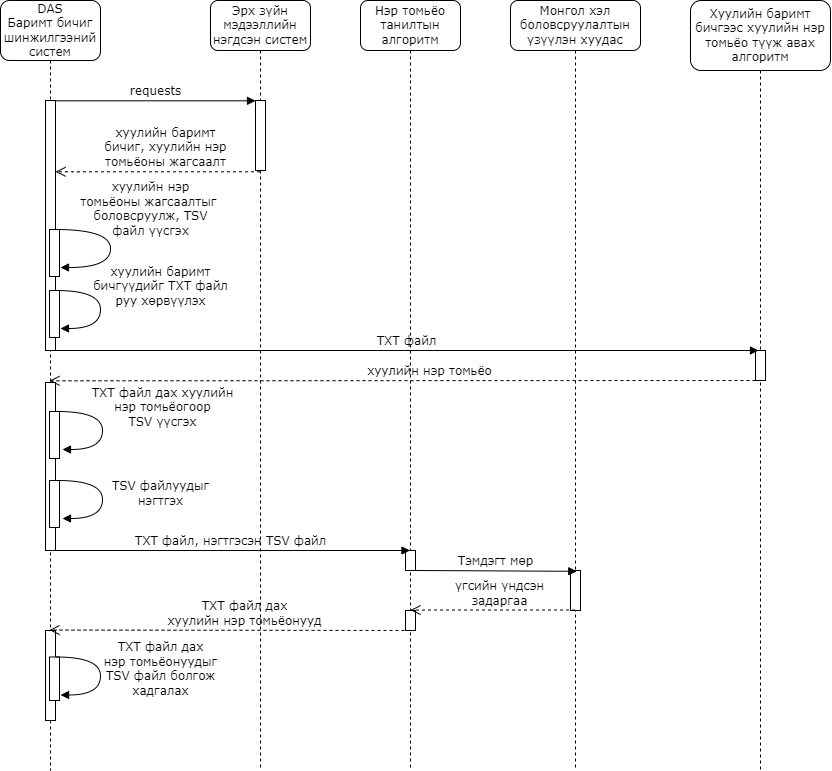

The diagram above was exported from draw.io. Its source (the exported page's mxGraphModel, read from the mxfile embedded in the PNG):
<mxGraphModel dx="1615" dy="832" grid="1" gridSize="10" guides="1" tooltips="1" connect="1" arrows="1" fold="1" page="1" pageScale="1" pageWidth="1100" pageHeight="850" background="none" math="0" shadow="0">
  <root>
    <mxCell id="0" />
    <mxCell id="1" parent="0" />
    <mxCell id="7baba1c4bc27f4b0-2" value="Эрх зүйн мэдээллийн нэгдсэн систем" style="shape=umlLifeline;perimeter=lifelinePerimeter;whiteSpace=wrap;html=1;container=1;collapsible=0;recursiveResize=0;outlineConnect=0;rounded=1;shadow=0;comic=0;labelBackgroundColor=none;strokeWidth=1;fontFamily=Verdana;fontSize=12;align=center;size=50;" parent="1" vertex="1">
      <mxGeometry x="345" y="40" width="100" height="770" as="geometry" />
    </mxCell>
    <mxCell id="7baba1c4bc27f4b0-10" value="" style="html=1;points=[];perimeter=orthogonalPerimeter;rounded=0;shadow=0;comic=0;labelBackgroundColor=none;strokeWidth=1;fontFamily=Verdana;fontSize=12;align=center;" parent="7baba1c4bc27f4b0-2" vertex="1">
      <mxGeometry x="45" y="100" width="10" height="70" as="geometry" />
    </mxCell>
    <mxCell id="7baba1c4bc27f4b0-3" value="Нэр томьёо танилтын алгоритм" style="shape=umlLifeline;perimeter=lifelinePerimeter;whiteSpace=wrap;html=1;container=1;collapsible=0;recursiveResize=0;outlineConnect=0;rounded=1;shadow=0;comic=0;labelBackgroundColor=none;strokeWidth=1;fontFamily=Verdana;fontSize=12;align=center;size=50;" parent="1" vertex="1">
      <mxGeometry x="495" y="40" width="100" height="770" as="geometry" />
    </mxCell>
    <mxCell id="IfJJwub_q2aBxfD1-8Eh-9" value="" style="html=1;points=[];perimeter=orthogonalPerimeter;rounded=0;shadow=0;comic=0;labelBackgroundColor=none;strokeWidth=1;fontFamily=Verdana;fontSize=12;align=center;" parent="7baba1c4bc27f4b0-3" vertex="1">
      <mxGeometry x="45" y="550" width="10" height="20" as="geometry" />
    </mxCell>
    <mxCell id="Niq4UcUxrpElZs_i6L5h-1" value="" style="html=1;points=[];perimeter=orthogonalPerimeter;rounded=0;shadow=0;comic=0;labelBackgroundColor=none;strokeWidth=1;fontFamily=Verdana;fontSize=12;align=center;" vertex="1" parent="7baba1c4bc27f4b0-3">
      <mxGeometry x="45" y="610" width="10" height="20" as="geometry" />
    </mxCell>
    <mxCell id="7baba1c4bc27f4b0-4" value="Монгол хэл боловсруулалтын&lt;br&gt;үзүүлэн хуудас" style="shape=umlLifeline;perimeter=lifelinePerimeter;whiteSpace=wrap;html=1;container=1;collapsible=0;recursiveResize=0;outlineConnect=0;rounded=1;shadow=0;comic=0;labelBackgroundColor=none;strokeWidth=1;fontFamily=Verdana;fontSize=12;align=center;size=50;" parent="1" vertex="1">
      <mxGeometry x="645" y="40" width="130" height="770" as="geometry" />
    </mxCell>
    <mxCell id="IfJJwub_q2aBxfD1-8Eh-12" value="" style="html=1;points=[];perimeter=orthogonalPerimeter;rounded=0;shadow=0;comic=0;labelBackgroundColor=none;strokeWidth=1;fontFamily=Verdana;fontSize=12;align=center;" parent="7baba1c4bc27f4b0-4" vertex="1">
      <mxGeometry x="60" y="570" width="10" height="40" as="geometry" />
    </mxCell>
    <mxCell id="IfJJwub_q2aBxfD1-8Eh-11" value="Тэмдэгт мөр" style="html=1;verticalAlign=bottom;endArrow=block;labelBackgroundColor=none;fontFamily=Verdana;fontSize=12;entryX=0.626;entryY=0.02;entryDx=0;entryDy=0;entryPerimeter=0;" parent="7baba1c4bc27f4b0-4" edge="1" target="IfJJwub_q2aBxfD1-8Eh-12">
      <mxGeometry relative="1" as="geometry">
        <mxPoint x="-95" y="570" as="sourcePoint" />
        <mxPoint x="50" y="570" as="targetPoint" />
      </mxGeometry>
    </mxCell>
    <mxCell id="Niq4UcUxrpElZs_i6L5h-3" value="үгсийн үндсэн &lt;br&gt;задаргаа" style="html=1;verticalAlign=bottom;endArrow=open;dashed=1;endSize=8;labelBackgroundColor=none;fontFamily=Verdana;fontSize=12;edgeStyle=elbowEdgeStyle;elbow=vertical;" edge="1" parent="7baba1c4bc27f4b0-4" source="7baba1c4bc27f4b0-4">
      <mxGeometry x="-0.0714" relative="1" as="geometry">
        <mxPoint x="-100" y="610.05" as="targetPoint" />
        <Array as="points" />
        <mxPoint x="50" y="610.05" as="sourcePoint" />
        <mxPoint x="1" as="offset" />
      </mxGeometry>
    </mxCell>
    <mxCell id="7baba1c4bc27f4b0-5" value="Хуулийн баримт бичгээс хуулийн нэр томьёо түүж авах алгоритм" style="shape=umlLifeline;perimeter=lifelinePerimeter;whiteSpace=wrap;html=1;container=1;collapsible=0;recursiveResize=0;outlineConnect=0;rounded=1;shadow=0;comic=0;labelBackgroundColor=none;strokeWidth=1;fontFamily=Verdana;fontSize=12;align=center;size=70;" parent="1" vertex="1">
      <mxGeometry x="825" y="40" width="140" height="770" as="geometry" />
    </mxCell>
    <mxCell id="7baba1c4bc27f4b0-28" value="" style="html=1;points=[];perimeter=orthogonalPerimeter;rounded=0;shadow=0;comic=0;labelBackgroundColor=none;strokeWidth=1;fontFamily=Verdana;fontSize=12;align=center;" parent="7baba1c4bc27f4b0-5" vertex="1">
      <mxGeometry x="65" y="350" width="10" height="30" as="geometry" />
    </mxCell>
    <mxCell id="IfJJwub_q2aBxfD1-8Eh-4" value="хуулийн нэр томьёо" style="html=1;verticalAlign=bottom;endArrow=open;dashed=1;endSize=8;labelBackgroundColor=none;fontFamily=Verdana;fontSize=12;edgeStyle=elbowEdgeStyle;elbow=vertical;" parent="7baba1c4bc27f4b0-5" target="7baba1c4bc27f4b0-8" edge="1">
      <mxGeometry x="-0.0714" relative="1" as="geometry">
        <mxPoint x="-140" y="380.28999999999996" as="targetPoint" />
        <Array as="points" />
        <mxPoint x="65" y="380" as="sourcePoint" />
        <mxPoint x="1" as="offset" />
      </mxGeometry>
    </mxCell>
    <mxCell id="7baba1c4bc27f4b0-8" value="DAS&lt;br&gt;Баримт бичиг шинжилгээний&lt;br&gt;систем" style="shape=umlLifeline;perimeter=lifelinePerimeter;whiteSpace=wrap;html=1;container=1;collapsible=0;recursiveResize=0;outlineConnect=0;rounded=1;shadow=0;comic=0;labelBackgroundColor=none;strokeWidth=1;fontFamily=Verdana;fontSize=12;align=center;size=60;" parent="1" vertex="1">
      <mxGeometry x="135" y="40" width="100" height="770" as="geometry" />
    </mxCell>
    <mxCell id="7baba1c4bc27f4b0-9" value="" style="html=1;points=[];perimeter=orthogonalPerimeter;rounded=0;shadow=0;comic=0;labelBackgroundColor=none;strokeWidth=1;fontFamily=Verdana;fontSize=12;align=center;" parent="7baba1c4bc27f4b0-8" vertex="1">
      <mxGeometry x="45" y="100" width="10" height="250" as="geometry" />
    </mxCell>
    <mxCell id="iuhKvNe6IErVvNT_lTT4-1" value="хуулийн баримт &lt;br&gt;бичиг, хуулийн нэр&lt;br&gt;томьёоны жагсаалт" style="html=1;verticalAlign=bottom;endArrow=open;dashed=1;endSize=8;labelBackgroundColor=none;fontFamily=Verdana;fontSize=12;edgeStyle=elbowEdgeStyle;elbow=vertical;" parent="7baba1c4bc27f4b0-8" source="7baba1c4bc27f4b0-2" edge="1">
      <mxGeometry x="-0.0714" relative="1" as="geometry">
        <mxPoint x="55" y="171.29" as="targetPoint" />
        <Array as="points">
          <mxPoint x="70" y="171.29" />
          <mxPoint x="100" y="171.29" />
        </Array>
        <mxPoint x="195" y="171.29" as="sourcePoint" />
        <mxPoint x="1" as="offset" />
      </mxGeometry>
    </mxCell>
    <mxCell id="iuhKvNe6IErVvNT_lTT4-2" value="" style="html=1;points=[];perimeter=orthogonalPerimeter;rounded=0;shadow=0;comic=0;labelBackgroundColor=none;strokeWidth=1;fontFamily=Verdana;fontSize=12;align=center;" parent="7baba1c4bc27f4b0-8" vertex="1">
      <mxGeometry x="49" y="229" width="10" height="47" as="geometry" />
    </mxCell>
    <mxCell id="iuhKvNe6IErVvNT_lTT4-3" value="хуулийн нэр &lt;br&gt;томьёоны жагсаалтыг&amp;nbsp;&lt;br&gt;боловсруулж, TSV&lt;br&gt;файл үүсгэх" style="html=1;verticalAlign=bottom;endArrow=block;labelBackgroundColor=none;fontFamily=Verdana;fontSize=12;elbow=vertical;edgeStyle=orthogonalEdgeStyle;curved=1;entryX=1;entryY=0.286;entryPerimeter=0;exitX=1.038;exitY=0.345;exitPerimeter=0;" parent="7baba1c4bc27f4b0-8" edge="1">
      <mxGeometry x="-0.0779" y="40" relative="1" as="geometry">
        <mxPoint x="55" y="229" as="sourcePoint" />
        <mxPoint x="60" y="267" as="targetPoint" />
        <Array as="points">
          <mxPoint x="110" y="229" />
          <mxPoint x="110" y="267" />
        </Array>
        <mxPoint as="offset" />
      </mxGeometry>
    </mxCell>
    <mxCell id="IfJJwub_q2aBxfD1-8Eh-1" value="" style="html=1;points=[];perimeter=orthogonalPerimeter;rounded=0;shadow=0;comic=0;labelBackgroundColor=none;strokeWidth=1;fontFamily=Verdana;fontSize=12;align=center;" parent="7baba1c4bc27f4b0-8" vertex="1">
      <mxGeometry x="49" y="290" width="10" height="47" as="geometry" />
    </mxCell>
    <mxCell id="IfJJwub_q2aBxfD1-8Eh-2" value="хуулийн баримт&lt;br&gt;бичгүүдийг TXT файл &lt;br&gt;руу хөрвүүлэх" style="html=1;verticalAlign=bottom;endArrow=block;labelBackgroundColor=none;fontFamily=Verdana;fontSize=12;elbow=vertical;edgeStyle=orthogonalEdgeStyle;curved=1;entryX=1;entryY=0.286;entryPerimeter=0;exitX=1.038;exitY=0.345;exitPerimeter=0;" parent="7baba1c4bc27f4b0-8" edge="1">
      <mxGeometry x="0.0569" y="60" relative="1" as="geometry">
        <mxPoint x="55" y="290" as="sourcePoint" />
        <mxPoint x="60" y="328" as="targetPoint" />
        <Array as="points">
          <mxPoint x="100" y="290" />
          <mxPoint x="100" y="328" />
        </Array>
        <mxPoint as="offset" />
      </mxGeometry>
    </mxCell>
    <mxCell id="IfJJwub_q2aBxfD1-8Eh-3" value="" style="html=1;points=[];perimeter=orthogonalPerimeter;rounded=0;shadow=0;comic=0;labelBackgroundColor=none;strokeWidth=1;fontFamily=Verdana;fontSize=12;align=center;" parent="7baba1c4bc27f4b0-8" vertex="1">
      <mxGeometry x="45" y="382" width="10" height="168" as="geometry" />
    </mxCell>
    <mxCell id="IfJJwub_q2aBxfD1-8Eh-5" value="" style="html=1;points=[];perimeter=orthogonalPerimeter;rounded=0;shadow=0;comic=0;labelBackgroundColor=none;strokeWidth=1;fontFamily=Verdana;fontSize=12;align=center;" parent="7baba1c4bc27f4b0-8" vertex="1">
      <mxGeometry x="49" y="411" width="10" height="47" as="geometry" />
    </mxCell>
    <mxCell id="IfJJwub_q2aBxfD1-8Eh-6" value="TXT файл дах хуулийн&lt;br&gt;нэр томьёогоор&lt;br&gt;TSV үүсгэх" style="html=1;verticalAlign=bottom;endArrow=block;labelBackgroundColor=none;fontFamily=Verdana;fontSize=12;elbow=vertical;edgeStyle=orthogonalEdgeStyle;curved=1;entryX=1;entryY=0.286;entryPerimeter=0;exitX=1.038;exitY=0.345;exitPerimeter=0;" parent="7baba1c4bc27f4b0-8" edge="1">
      <mxGeometry x="0.0569" y="60" relative="1" as="geometry">
        <mxPoint x="57" y="411" as="sourcePoint" />
        <mxPoint x="62" y="449" as="targetPoint" />
        <Array as="points">
          <mxPoint x="102" y="411" />
          <mxPoint x="102" y="449" />
        </Array>
        <mxPoint as="offset" />
      </mxGeometry>
    </mxCell>
    <mxCell id="Niq4UcUxrpElZs_i6L5h-4" value="" style="html=1;points=[];perimeter=orthogonalPerimeter;rounded=0;shadow=0;comic=0;labelBackgroundColor=none;strokeWidth=1;fontFamily=Verdana;fontSize=12;align=center;" vertex="1" parent="7baba1c4bc27f4b0-8">
      <mxGeometry x="45" y="630" width="10" height="90" as="geometry" />
    </mxCell>
    <mxCell id="IfJJwub_q2aBxfD1-8Eh-7" value="" style="html=1;points=[];perimeter=orthogonalPerimeter;rounded=0;shadow=0;comic=0;labelBackgroundColor=none;strokeWidth=1;fontFamily=Verdana;fontSize=12;align=center;" parent="7baba1c4bc27f4b0-8" vertex="1">
      <mxGeometry x="49" y="656.5" width="10" height="43.5" as="geometry" />
    </mxCell>
    <mxCell id="IfJJwub_q2aBxfD1-8Eh-8" value="TXT файл дах &lt;br&gt;нэр томьёонуудыг &lt;br&gt;TSV файл болгож&lt;br&gt;хадгалах" style="html=1;verticalAlign=bottom;endArrow=block;labelBackgroundColor=none;fontFamily=Verdana;fontSize=12;elbow=vertical;edgeStyle=orthogonalEdgeStyle;curved=1;entryX=1;entryY=0.286;entryPerimeter=0;exitX=1.038;exitY=0.345;exitPerimeter=0;" parent="7baba1c4bc27f4b0-8" edge="1">
      <mxGeometry x="0.3495" y="60" relative="1" as="geometry">
        <mxPoint x="55.06" y="656.5" as="sourcePoint" />
        <mxPoint x="60.06" y="694.5" as="targetPoint" />
        <Array as="points">
          <mxPoint x="100.06" y="656.5" />
          <mxPoint x="100.06" y="694.5" />
        </Array>
        <mxPoint x="60" y="-54" as="offset" />
      </mxGeometry>
    </mxCell>
    <mxCell id="Niq4UcUxrpElZs_i6L5h-17" value="" style="html=1;points=[];perimeter=orthogonalPerimeter;rounded=0;shadow=0;comic=0;labelBackgroundColor=none;strokeWidth=1;fontFamily=Verdana;fontSize=12;align=center;" vertex="1" parent="7baba1c4bc27f4b0-8">
      <mxGeometry x="49" y="480" width="10" height="47" as="geometry" />
    </mxCell>
    <mxCell id="Niq4UcUxrpElZs_i6L5h-18" value="TSV файлуудыг&lt;br&gt;нэгтгэх" style="html=1;verticalAlign=bottom;endArrow=block;labelBackgroundColor=none;fontFamily=Verdana;fontSize=12;elbow=vertical;edgeStyle=orthogonalEdgeStyle;curved=1;entryX=1;entryY=0.286;entryPerimeter=0;exitX=1.038;exitY=0.345;exitPerimeter=0;" edge="1" parent="7baba1c4bc27f4b0-8">
      <mxGeometry x="0.2192" y="58" relative="1" as="geometry">
        <mxPoint x="57" y="480" as="sourcePoint" />
        <mxPoint x="62" y="518" as="targetPoint" />
        <Array as="points">
          <mxPoint x="102" y="480" />
          <mxPoint x="102" y="518" />
        </Array>
        <mxPoint as="offset" />
      </mxGeometry>
    </mxCell>
    <mxCell id="7baba1c4bc27f4b0-23" value="TXT файл" style="html=1;verticalAlign=bottom;endArrow=block;entryX=0.3;entryY=0;labelBackgroundColor=none;fontFamily=Verdana;fontSize=12;entryDx=0;entryDy=0;entryPerimeter=0;" parent="1" source="7baba1c4bc27f4b0-9" target="7baba1c4bc27f4b0-28" edge="1">
      <mxGeometry relative="1" as="geometry">
        <mxPoint x="605" y="380" as="sourcePoint" />
        <mxPoint x="680" y="400" as="targetPoint" />
      </mxGeometry>
    </mxCell>
    <mxCell id="7baba1c4bc27f4b0-11" value="requests" style="html=1;verticalAlign=bottom;endArrow=block;entryX=0;entryY=0;labelBackgroundColor=none;fontFamily=Verdana;fontSize=12;edgeStyle=elbowEdgeStyle;elbow=vertical;" parent="1" source="7baba1c4bc27f4b0-9" target="7baba1c4bc27f4b0-10" edge="1">
      <mxGeometry relative="1" as="geometry">
        <mxPoint x="315" y="150" as="sourcePoint" />
      </mxGeometry>
    </mxCell>
    <mxCell id="IfJJwub_q2aBxfD1-8Eh-10" value="TXT файл, нэгтгэсэн TSV файл" style="html=1;verticalAlign=bottom;endArrow=block;labelBackgroundColor=none;fontFamily=Verdana;fontSize=12;" parent="1" edge="1" target="7baba1c4bc27f4b0-3">
      <mxGeometry relative="1" as="geometry">
        <mxPoint x="185" y="590" as="sourcePoint" />
        <mxPoint x="395" y="590" as="targetPoint" />
      </mxGeometry>
    </mxCell>
    <mxCell id="Niq4UcUxrpElZs_i6L5h-5" value="TXT файл дах &lt;br&gt;хуулийн нэр томьёонууд" style="html=1;verticalAlign=bottom;endArrow=open;dashed=1;endSize=8;labelBackgroundColor=none;fontFamily=Verdana;fontSize=12;edgeStyle=elbowEdgeStyle;elbow=vertical;" edge="1" parent="1" target="7baba1c4bc27f4b0-8">
      <mxGeometry x="-0.0714" relative="1" as="geometry">
        <mxPoint x="395" y="670.05" as="targetPoint" />
        <Array as="points" />
        <mxPoint x="545" y="670" as="sourcePoint" />
        <mxPoint x="1" as="offset" />
      </mxGeometry>
    </mxCell>
  </root>
</mxGraphModel>